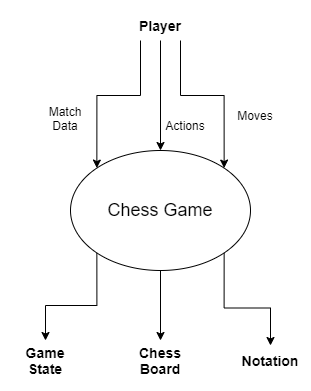

The diagram above was exported from draw.io. Its source (the exported page's mxGraphModel, read from the mxfile embedded in the PNG):
<mxGraphModel dx="1038" dy="607" grid="1" gridSize="10" guides="1" tooltips="1" connect="1" arrows="1" fold="1" page="1" pageScale="1" pageWidth="850" pageHeight="1100" math="0" shadow="0">
  <root>
    <mxCell id="0" />
    <mxCell id="1" parent="0" />
    <mxCell id="XPWSUEAndyLomtta92nz-10" style="edgeStyle=orthogonalEdgeStyle;rounded=0;orthogonalLoop=1;jettySize=auto;html=1;exitX=0.5;exitY=1;exitDx=0;exitDy=0;" parent="1" source="XPWSUEAndyLomtta92nz-1" target="XPWSUEAndyLomtta92nz-9" edge="1">
      <mxGeometry relative="1" as="geometry" />
    </mxCell>
    <mxCell id="XPWSUEAndyLomtta92nz-13" style="edgeStyle=orthogonalEdgeStyle;rounded=0;orthogonalLoop=1;jettySize=auto;html=1;exitX=0;exitY=1;exitDx=0;exitDy=0;entryX=0.5;entryY=0;entryDx=0;entryDy=0;" parent="1" source="XPWSUEAndyLomtta92nz-1" target="XPWSUEAndyLomtta92nz-12" edge="1">
      <mxGeometry relative="1" as="geometry" />
    </mxCell>
    <mxCell id="XPWSUEAndyLomtta92nz-14" style="edgeStyle=orthogonalEdgeStyle;rounded=0;orthogonalLoop=1;jettySize=auto;html=1;exitX=1;exitY=1;exitDx=0;exitDy=0;entryX=0.5;entryY=0;entryDx=0;entryDy=0;" parent="1" source="XPWSUEAndyLomtta92nz-1" target="XPWSUEAndyLomtta92nz-11" edge="1">
      <mxGeometry relative="1" as="geometry" />
    </mxCell>
    <mxCell id="XPWSUEAndyLomtta92nz-1" value="&lt;font style=&quot;font-size: 18px&quot;&gt;Chess Game&lt;/font&gt;" style="ellipse;whiteSpace=wrap;html=1;" parent="1" vertex="1">
      <mxGeometry x="320" y="270" width="180" height="120" as="geometry" />
    </mxCell>
    <mxCell id="XPWSUEAndyLomtta92nz-5" style="edgeStyle=orthogonalEdgeStyle;rounded=0;orthogonalLoop=1;jettySize=auto;html=1;exitX=0.25;exitY=1;exitDx=0;exitDy=0;entryX=0;entryY=0;entryDx=0;entryDy=0;" parent="1" source="XPWSUEAndyLomtta92nz-2" target="XPWSUEAndyLomtta92nz-1" edge="1">
      <mxGeometry relative="1" as="geometry" />
    </mxCell>
    <mxCell id="XPWSUEAndyLomtta92nz-6" style="edgeStyle=orthogonalEdgeStyle;rounded=0;orthogonalLoop=1;jettySize=auto;html=1;exitX=0.75;exitY=1;exitDx=0;exitDy=0;entryX=1;entryY=0;entryDx=0;entryDy=0;" parent="1" source="XPWSUEAndyLomtta92nz-2" target="XPWSUEAndyLomtta92nz-1" edge="1">
      <mxGeometry relative="1" as="geometry" />
    </mxCell>
    <mxCell id="XPWSUEAndyLomtta92nz-15" style="edgeStyle=orthogonalEdgeStyle;rounded=0;orthogonalLoop=1;jettySize=auto;html=1;exitX=0.5;exitY=1;exitDx=0;exitDy=0;entryX=0.5;entryY=0;entryDx=0;entryDy=0;" parent="1" source="XPWSUEAndyLomtta92nz-2" target="XPWSUEAndyLomtta92nz-1" edge="1">
      <mxGeometry relative="1" as="geometry" />
    </mxCell>
    <mxCell id="XPWSUEAndyLomtta92nz-2" value="&lt;font style=&quot;font-size: 14px&quot;&gt;&lt;b&gt;Player&lt;/b&gt;&lt;/font&gt;" style="text;html=1;strokeColor=none;fillColor=none;align=center;verticalAlign=middle;whiteSpace=wrap;rounded=0;" parent="1" vertex="1">
      <mxGeometry x="370" y="130" width="80" height="30" as="geometry" />
    </mxCell>
    <mxCell id="XPWSUEAndyLomtta92nz-7" value="Moves" style="text;html=1;strokeColor=none;fillColor=none;align=center;verticalAlign=middle;whiteSpace=wrap;rounded=0;" parent="1" vertex="1">
      <mxGeometry x="480" y="220" width="50" height="30" as="geometry" />
    </mxCell>
    <mxCell id="XPWSUEAndyLomtta92nz-8" value="Match Data" style="text;html=1;strokeColor=none;fillColor=none;align=center;verticalAlign=middle;whiteSpace=wrap;rounded=0;" parent="1" vertex="1">
      <mxGeometry x="290" y="220" width="50" height="35" as="geometry" />
    </mxCell>
    <mxCell id="XPWSUEAndyLomtta92nz-9" value="&lt;font style=&quot;font-size: 14px&quot;&gt;&lt;b&gt;Chess Board&lt;/b&gt;&lt;/font&gt;" style="text;html=1;strokeColor=none;fillColor=none;align=center;verticalAlign=middle;whiteSpace=wrap;rounded=0;" parent="1" vertex="1">
      <mxGeometry x="375" y="460" width="70" height="40" as="geometry" />
    </mxCell>
    <mxCell id="XPWSUEAndyLomtta92nz-11" value="&lt;font style=&quot;font-size: 14px&quot;&gt;&lt;b&gt;Notation&lt;/b&gt;&lt;/font&gt;" style="text;html=1;strokeColor=none;fillColor=none;align=center;verticalAlign=middle;whiteSpace=wrap;rounded=0;" parent="1" vertex="1">
      <mxGeometry x="490" y="465" width="60" height="30" as="geometry" />
    </mxCell>
    <mxCell id="XPWSUEAndyLomtta92nz-12" value="&lt;font style=&quot;font-size: 14px&quot;&gt;&lt;b&gt;Game State&lt;/b&gt;&lt;/font&gt;" style="text;html=1;strokeColor=none;fillColor=none;align=center;verticalAlign=middle;whiteSpace=wrap;rounded=0;" parent="1" vertex="1">
      <mxGeometry x="260" y="460" width="70" height="40" as="geometry" />
    </mxCell>
    <mxCell id="XPWSUEAndyLomtta92nz-17" value="Actions" style="text;html=1;strokeColor=none;fillColor=none;align=center;verticalAlign=middle;whiteSpace=wrap;rounded=0;" parent="1" vertex="1">
      <mxGeometry x="410" y="230" width="50" height="30" as="geometry" />
    </mxCell>
  </root>
</mxGraphModel>